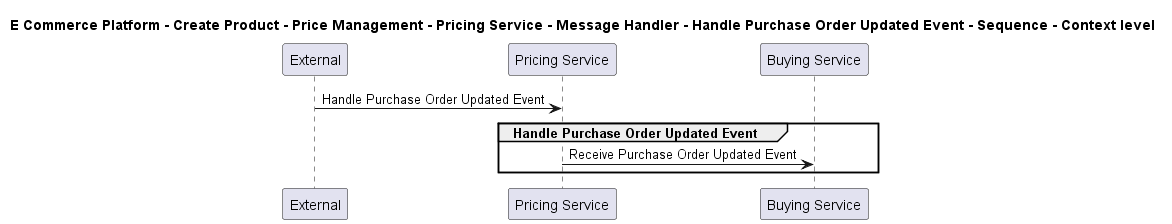

The diagram above was rendered by PlantUML. Its source (embedded in the PNG):
@startuml

title E Commerce Platform - Create Product - Price Management - Pricing Service - Message Handler - Handle Purchase Order Updated Event - Sequence - Context level

participant "External" as C4InterFlow.SoftwareSystems.ExternalSystem
participant "Pricing Service" as ECommercePlatform.CreateProduct.PriceManagement.SoftwareSystems.PricingService
participant "Buying Service" as ECommercePlatform.CreateProduct.BuyingAndMerchandising.SoftwareSystems.BuyingService

C4InterFlow.SoftwareSystems.ExternalSystem -> ECommercePlatform.CreateProduct.PriceManagement.SoftwareSystems.PricingService : Handle Purchase Order Updated Event
group Handle Purchase Order Updated Event
ECommercePlatform.CreateProduct.PriceManagement.SoftwareSystems.PricingService -> ECommercePlatform.CreateProduct.BuyingAndMerchandising.SoftwareSystems.BuyingService : Receive Purchase Order Updated Event
end


@enduml